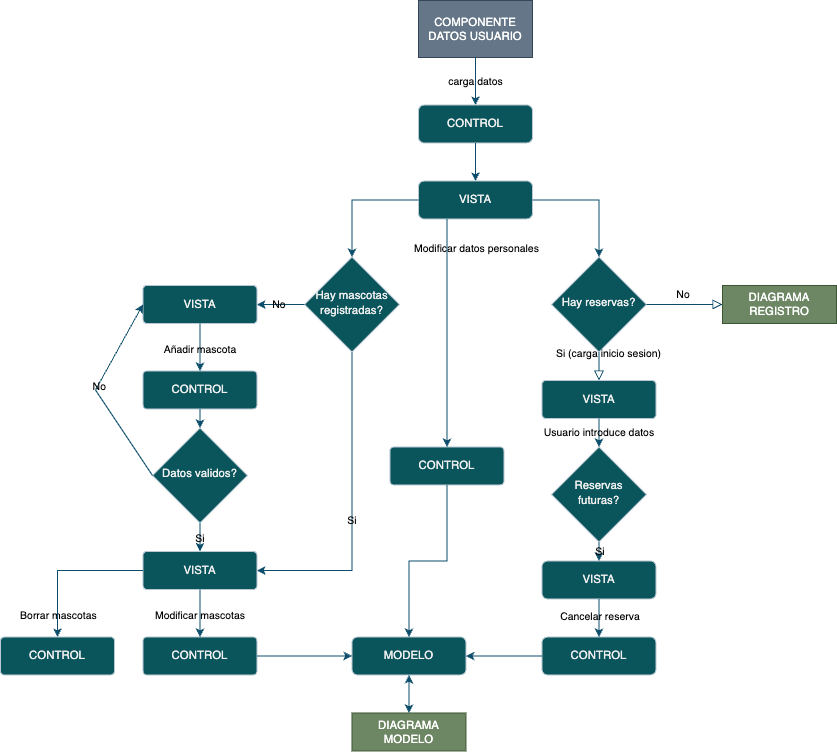

The diagram above was exported from draw.io. Its source (the exported page's mxGraphModel, read from the mxfile embedded in the PNG):
<mxGraphModel dx="1573" dy="1232" grid="1" gridSize="10" guides="1" tooltips="1" connect="1" arrows="1" fold="1" page="0" pageScale="1" pageWidth="827" pageHeight="1169" background="#ffffff" math="0" shadow="0">
  <root>
    <mxCell id="WIyWlLk6GJQsqaUBKTNV-0" />
    <mxCell id="WIyWlLk6GJQsqaUBKTNV-1" parent="WIyWlLk6GJQsqaUBKTNV-0" />
    <mxCell id="WIyWlLk6GJQsqaUBKTNV-3" value="CONTROL" style="rounded=1;whiteSpace=wrap;html=1;fontSize=12;glass=0;strokeWidth=1;shadow=0;labelBackgroundColor=none;fillColor=#09555B;strokeColor=#BAC8D3;fontColor=#EEEEEE;" parent="WIyWlLk6GJQsqaUBKTNV-1" vertex="1">
      <mxGeometry x="350" width="120" height="40" as="geometry" />
    </mxCell>
    <mxCell id="WIyWlLk6GJQsqaUBKTNV-6" value="Hay mascotas registradas?" style="rhombus;whiteSpace=wrap;html=1;shadow=0;fontFamily=Helvetica;fontSize=12;align=center;strokeWidth=1;spacing=6;spacingTop=-4;labelBackgroundColor=none;fillColor=#09555B;strokeColor=#BAC8D3;fontColor=#EEEEEE;" parent="WIyWlLk6GJQsqaUBKTNV-1" vertex="1">
      <mxGeometry x="230" y="160" width="100" height="100" as="geometry" />
    </mxCell>
    <mxCell id="WIyWlLk6GJQsqaUBKTNV-7" value="VISTA" style="rounded=1;whiteSpace=wrap;html=1;fontSize=12;glass=0;strokeWidth=1;shadow=0;arcSize=10;labelBackgroundColor=none;fillColor=#09555B;strokeColor=#BAC8D3;fontColor=#EEEEEE;" parent="WIyWlLk6GJQsqaUBKTNV-1" vertex="1">
      <mxGeometry x="480" y="290" width="120" height="40" as="geometry" />
    </mxCell>
    <mxCell id="hfXko-8BAVYHWhiHEeYJ-0" value="COMPONENTE DATOS USUARIO" style="rounded=0;whiteSpace=wrap;html=1;labelBackgroundColor=none;fillColor=#647687;strokeColor=#314354;fontColor=#ffffff;" vertex="1" parent="WIyWlLk6GJQsqaUBKTNV-1">
      <mxGeometry x="350" y="-110" width="120" height="60" as="geometry" />
    </mxCell>
    <mxCell id="hfXko-8BAVYHWhiHEeYJ-1" value="carga datos" style="endArrow=classic;html=1;rounded=0;exitX=0.5;exitY=1;exitDx=0;exitDy=0;entryX=0.5;entryY=0;entryDx=0;entryDy=0;labelBackgroundColor=none;strokeColor=#0B4D6A;fontColor=#000000;" edge="1" parent="WIyWlLk6GJQsqaUBKTNV-1" source="hfXko-8BAVYHWhiHEeYJ-0" target="WIyWlLk6GJQsqaUBKTNV-3">
      <mxGeometry x="0.0182" width="50" height="50" relative="1" as="geometry">
        <mxPoint x="580" y="220" as="sourcePoint" />
        <mxPoint x="630" y="170" as="targetPoint" />
        <mxPoint as="offset" />
      </mxGeometry>
    </mxCell>
    <mxCell id="hfXko-8BAVYHWhiHEeYJ-2" value="Hay reservas?" style="rhombus;whiteSpace=wrap;html=1;shadow=0;fontFamily=Helvetica;fontSize=12;align=center;strokeWidth=1;spacing=6;spacingTop=-4;labelBackgroundColor=none;fillColor=#09555B;strokeColor=#BAC8D3;fontColor=#EEEEEE;" vertex="1" parent="WIyWlLk6GJQsqaUBKTNV-1">
      <mxGeometry x="490" y="160" width="100" height="100" as="geometry" />
    </mxCell>
    <mxCell id="hfXko-8BAVYHWhiHEeYJ-3" value="Si (carga inicio sesion)&lt;div&gt;&lt;br&gt;&lt;/div&gt;&lt;div&gt;&lt;br&gt;&lt;/div&gt;" style="edgeStyle=orthogonalEdgeStyle;rounded=0;html=1;jettySize=auto;orthogonalLoop=1;fontSize=11;endArrow=block;endFill=0;endSize=8;strokeWidth=1;shadow=0;labelBackgroundColor=none;exitX=0.5;exitY=1;exitDx=0;exitDy=0;entryX=0.5;entryY=0;entryDx=0;entryDy=0;strokeColor=#0B4D6A;fontColor=#000000;" edge="1" parent="WIyWlLk6GJQsqaUBKTNV-1" source="hfXko-8BAVYHWhiHEeYJ-2" target="WIyWlLk6GJQsqaUBKTNV-7">
      <mxGeometry y="10" relative="1" as="geometry">
        <mxPoint as="offset" />
        <mxPoint x="620" y="350" as="sourcePoint" />
        <mxPoint x="600" y="480" as="targetPoint" />
        <Array as="points" />
      </mxGeometry>
    </mxCell>
    <mxCell id="hfXko-8BAVYHWhiHEeYJ-9" value="No&amp;nbsp;" style="edgeStyle=orthogonalEdgeStyle;rounded=0;html=1;jettySize=auto;orthogonalLoop=1;fontSize=11;endArrow=block;endFill=0;endSize=8;strokeWidth=1;shadow=0;labelBackgroundColor=none;exitX=1;exitY=0.5;exitDx=0;exitDy=0;strokeColor=#0B4D6A;fontColor=#000000;" edge="1" parent="WIyWlLk6GJQsqaUBKTNV-1" source="hfXko-8BAVYHWhiHEeYJ-2" target="hfXko-8BAVYHWhiHEeYJ-58">
      <mxGeometry y="10" relative="1" as="geometry">
        <mxPoint as="offset" />
        <mxPoint x="660" y="310" as="sourcePoint" />
        <mxPoint x="840" y="310" as="targetPoint" />
      </mxGeometry>
    </mxCell>
    <mxCell id="hfXko-8BAVYHWhiHEeYJ-25" value="MODELO" style="rounded=1;whiteSpace=wrap;html=1;fontSize=12;glass=0;strokeWidth=1;shadow=0;labelBackgroundColor=none;fillColor=#09555B;strokeColor=#BAC8D3;fontColor=#EEEEEE;" vertex="1" parent="WIyWlLk6GJQsqaUBKTNV-1">
      <mxGeometry x="280" y="560" width="120" height="40" as="geometry" />
    </mxCell>
    <mxCell id="hfXko-8BAVYHWhiHEeYJ-27" value="Reservas futuras?" style="rhombus;whiteSpace=wrap;html=1;shadow=0;fontFamily=Helvetica;fontSize=12;align=center;strokeWidth=1;spacing=6;spacingTop=-4;labelBackgroundColor=none;fillColor=#09555B;strokeColor=#BAC8D3;fontColor=#EEEEEE;" vertex="1" parent="WIyWlLk6GJQsqaUBKTNV-1">
      <mxGeometry x="490" y="360" width="100" height="100" as="geometry" />
    </mxCell>
    <mxCell id="hfXko-8BAVYHWhiHEeYJ-54" value="DIAGRAMA MODELO" style="rounded=0;whiteSpace=wrap;html=1;labelBackgroundColor=none;fillColor=#6d8764;strokeColor=#3A5431;fontColor=#ffffff;" vertex="1" parent="WIyWlLk6GJQsqaUBKTNV-1">
      <mxGeometry x="280" y="640" width="120" height="40" as="geometry" />
    </mxCell>
    <mxCell id="hfXko-8BAVYHWhiHEeYJ-58" value="DIAGRAMA REGISTRO" style="rounded=0;whiteSpace=wrap;html=1;labelBackgroundColor=none;fillColor=#6d8764;strokeColor=#3A5431;fontColor=#ffffff;" vertex="1" parent="WIyWlLk6GJQsqaUBKTNV-1">
      <mxGeometry x="670" y="190" width="120" height="40" as="geometry" />
    </mxCell>
    <mxCell id="hfXko-8BAVYHWhiHEeYJ-65" value="Usuario introduce datos" style="endArrow=classic;html=1;rounded=0;strokeColor=#0B4D6A;exitX=0.5;exitY=1;exitDx=0;exitDy=0;labelBackgroundColor=none;fontColor=#000000;" edge="1" parent="WIyWlLk6GJQsqaUBKTNV-1" source="WIyWlLk6GJQsqaUBKTNV-7" target="hfXko-8BAVYHWhiHEeYJ-27">
      <mxGeometry width="50" height="50" relative="1" as="geometry">
        <mxPoint x="490" y="490" as="sourcePoint" />
        <mxPoint x="540" y="410" as="targetPoint" />
        <mxPoint as="offset" />
      </mxGeometry>
    </mxCell>
    <mxCell id="hfXko-8BAVYHWhiHEeYJ-67" value="" style="endArrow=classic;startArrow=classic;html=1;rounded=0;strokeColor=#0B4D6A;entryX=0.5;entryY=0;entryDx=0;entryDy=0;exitX=0.5;exitY=1;exitDx=0;exitDy=0;" edge="1" parent="WIyWlLk6GJQsqaUBKTNV-1" source="hfXko-8BAVYHWhiHEeYJ-25" target="hfXko-8BAVYHWhiHEeYJ-54">
      <mxGeometry width="50" height="50" relative="1" as="geometry">
        <mxPoint x="-150" y="820" as="sourcePoint" />
        <mxPoint x="-100" y="770" as="targetPoint" />
      </mxGeometry>
    </mxCell>
    <mxCell id="hfXko-8BAVYHWhiHEeYJ-94" value="" style="endArrow=classic;html=1;rounded=0;strokeColor=#0B4D6A;exitX=0.5;exitY=1;exitDx=0;exitDy=0;" edge="1" parent="WIyWlLk6GJQsqaUBKTNV-1" source="hfXko-8BAVYHWhiHEeYJ-27" target="hfXko-8BAVYHWhiHEeYJ-109">
      <mxGeometry width="50" height="50" relative="1" as="geometry">
        <mxPoint x="550" y="660" as="sourcePoint" />
        <mxPoint x="550" y="690" as="targetPoint" />
      </mxGeometry>
    </mxCell>
    <mxCell id="hfXko-8BAVYHWhiHEeYJ-95" value="Si" style="edgeLabel;html=1;align=center;verticalAlign=middle;resizable=0;points=[];strokeColor=#BAC8D3;fontColor=#000000;fillColor=#09555B;labelBackgroundColor=none;" vertex="1" connectable="0" parent="hfXko-8BAVYHWhiHEeYJ-94">
      <mxGeometry x="-0.0381" relative="1" as="geometry">
        <mxPoint as="offset" />
      </mxGeometry>
    </mxCell>
    <mxCell id="hfXko-8BAVYHWhiHEeYJ-96" value="" style="edgeLabel;html=1;align=center;verticalAlign=middle;resizable=0;points=[];strokeColor=#BAC8D3;fontColor=#000000;fillColor=#09555B;labelBackgroundColor=none;" vertex="1" connectable="0" parent="hfXko-8BAVYHWhiHEeYJ-94">
      <mxGeometry x="-0.0381" relative="1" as="geometry">
        <mxPoint x="107" y="60" as="offset" />
      </mxGeometry>
    </mxCell>
    <mxCell id="hfXko-8BAVYHWhiHEeYJ-109" value="VISTA" style="rounded=1;whiteSpace=wrap;html=1;fontSize=12;glass=0;strokeWidth=1;shadow=0;labelBackgroundColor=none;fillColor=#09555B;strokeColor=#BAC8D3;fontColor=#EEEEEE;" vertex="1" parent="WIyWlLk6GJQsqaUBKTNV-1">
      <mxGeometry x="480" y="480" width="120" height="40" as="geometry" />
    </mxCell>
    <mxCell id="hfXko-8BAVYHWhiHEeYJ-113" value="VISTA" style="rounded=1;whiteSpace=wrap;html=1;fontSize=12;glass=0;strokeWidth=1;shadow=0;labelBackgroundColor=none;fillColor=#09555B;strokeColor=#BAC8D3;fontColor=#EEEEEE;" vertex="1" parent="WIyWlLk6GJQsqaUBKTNV-1">
      <mxGeometry x="350" y="80" width="120" height="40" as="geometry" />
    </mxCell>
    <mxCell id="hfXko-8BAVYHWhiHEeYJ-115" value="" style="endArrow=classic;html=1;rounded=0;exitX=0.5;exitY=1;exitDx=0;exitDy=0;labelBackgroundColor=none;strokeColor=#0B4D6A;fontColor=default;entryX=0.5;entryY=0;entryDx=0;entryDy=0;" edge="1" parent="WIyWlLk6GJQsqaUBKTNV-1" source="WIyWlLk6GJQsqaUBKTNV-3" target="hfXko-8BAVYHWhiHEeYJ-113">
      <mxGeometry width="50" height="50" relative="1" as="geometry">
        <mxPoint x="570" y="140" as="sourcePoint" />
        <mxPoint x="530" y="50" as="targetPoint" />
      </mxGeometry>
    </mxCell>
    <mxCell id="hfXko-8BAVYHWhiHEeYJ-125" value="" style="endArrow=classic;html=1;rounded=0;exitX=0.5;exitY=1;exitDx=0;exitDy=0;entryX=1;entryY=0.5;entryDx=0;entryDy=0;labelBackgroundColor=none;strokeColor=#0B4D6A;fontColor=default;" edge="1" parent="WIyWlLk6GJQsqaUBKTNV-1" source="WIyWlLk6GJQsqaUBKTNV-6" target="hfXko-8BAVYHWhiHEeYJ-134">
      <mxGeometry width="50" height="50" relative="1" as="geometry">
        <mxPoint x="-100" y="450" as="sourcePoint" />
        <mxPoint x="-140" y="360" as="targetPoint" />
        <Array as="points">
          <mxPoint x="280" y="490" />
        </Array>
      </mxGeometry>
    </mxCell>
    <mxCell id="hfXko-8BAVYHWhiHEeYJ-126" value="Si" style="edgeLabel;html=1;align=center;verticalAlign=middle;resizable=0;points=[];labelBackgroundColor=none;fontColor=#000000;" vertex="1" connectable="0" parent="hfXko-8BAVYHWhiHEeYJ-125">
      <mxGeometry x="0.0808" y="-1" relative="1" as="geometry">
        <mxPoint as="offset" />
      </mxGeometry>
    </mxCell>
    <mxCell id="hfXko-8BAVYHWhiHEeYJ-131" value="" style="endArrow=classic;html=1;rounded=0;exitX=0;exitY=0.5;exitDx=0;exitDy=0;labelBackgroundColor=none;strokeColor=#0B4D6A;fontColor=default;entryX=0.5;entryY=0;entryDx=0;entryDy=0;" edge="1" parent="WIyWlLk6GJQsqaUBKTNV-1" source="hfXko-8BAVYHWhiHEeYJ-113" target="WIyWlLk6GJQsqaUBKTNV-6">
      <mxGeometry width="50" height="50" relative="1" as="geometry">
        <mxPoint x="450" y="150" as="sourcePoint" />
        <mxPoint x="410" y="60" as="targetPoint" />
        <Array as="points">
          <mxPoint x="280" y="100" />
        </Array>
      </mxGeometry>
    </mxCell>
    <mxCell id="hfXko-8BAVYHWhiHEeYJ-133" value="VISTA" style="rounded=1;whiteSpace=wrap;html=1;fontSize=12;glass=0;strokeWidth=1;shadow=0;arcSize=10;labelBackgroundColor=none;fillColor=#09555B;strokeColor=#BAC8D3;fontColor=#EEEEEE;" vertex="1" parent="WIyWlLk6GJQsqaUBKTNV-1">
      <mxGeometry x="60" y="190" width="120" height="40" as="geometry" />
    </mxCell>
    <mxCell id="hfXko-8BAVYHWhiHEeYJ-134" value="VISTA" style="rounded=1;whiteSpace=wrap;html=1;fontSize=12;glass=0;strokeWidth=1;shadow=0;arcSize=10;labelBackgroundColor=none;fillColor=#09555B;strokeColor=#BAC8D3;fontColor=#EEEEEE;" vertex="1" parent="WIyWlLk6GJQsqaUBKTNV-1">
      <mxGeometry x="60" y="470" width="120" height="40" as="geometry" />
    </mxCell>
    <mxCell id="hfXko-8BAVYHWhiHEeYJ-137" value="" style="endArrow=classic;html=1;rounded=0;exitX=0;exitY=0.5;exitDx=0;exitDy=0;entryX=1;entryY=0.5;entryDx=0;entryDy=0;labelBackgroundColor=none;strokeColor=#0B4D6A;fontColor=default;" edge="1" parent="WIyWlLk6GJQsqaUBKTNV-1" source="WIyWlLk6GJQsqaUBKTNV-6" target="hfXko-8BAVYHWhiHEeYJ-133">
      <mxGeometry width="50" height="50" relative="1" as="geometry">
        <mxPoint x="230" y="230" as="sourcePoint" />
        <mxPoint x="190" y="140" as="targetPoint" />
      </mxGeometry>
    </mxCell>
    <mxCell id="hfXko-8BAVYHWhiHEeYJ-138" value="No" style="edgeLabel;html=1;align=center;verticalAlign=middle;resizable=0;points=[];labelBackgroundColor=none;fontColor=#000000;" vertex="1" connectable="0" parent="hfXko-8BAVYHWhiHEeYJ-137">
      <mxGeometry x="0.0808" y="-1" relative="1" as="geometry">
        <mxPoint as="offset" />
      </mxGeometry>
    </mxCell>
    <mxCell id="hfXko-8BAVYHWhiHEeYJ-139" value="CONTROL" style="rounded=1;whiteSpace=wrap;html=1;fontSize=12;glass=0;strokeWidth=1;shadow=0;arcSize=10;labelBackgroundColor=none;fillColor=#09555B;strokeColor=#BAC8D3;fontColor=#EEEEEE;" vertex="1" parent="WIyWlLk6GJQsqaUBKTNV-1">
      <mxGeometry x="60" y="280" width="120" height="40" as="geometry" />
    </mxCell>
    <mxCell id="hfXko-8BAVYHWhiHEeYJ-140" value="" style="endArrow=classic;html=1;rounded=0;exitX=0.5;exitY=1;exitDx=0;exitDy=0;entryX=0.5;entryY=0;entryDx=0;entryDy=0;labelBackgroundColor=none;strokeColor=#0B4D6A;fontColor=default;" edge="1" parent="WIyWlLk6GJQsqaUBKTNV-1" source="hfXko-8BAVYHWhiHEeYJ-133" target="hfXko-8BAVYHWhiHEeYJ-139">
      <mxGeometry width="50" height="50" relative="1" as="geometry">
        <mxPoint x="-90" y="460" as="sourcePoint" />
        <mxPoint x="-130" y="370" as="targetPoint" />
      </mxGeometry>
    </mxCell>
    <mxCell id="hfXko-8BAVYHWhiHEeYJ-141" value="Añadir mascota" style="edgeLabel;html=1;align=center;verticalAlign=middle;resizable=0;points=[];labelBackgroundColor=none;fontColor=#000000;" vertex="1" connectable="0" parent="hfXko-8BAVYHWhiHEeYJ-140">
      <mxGeometry x="0.0808" y="-1" relative="1" as="geometry">
        <mxPoint as="offset" />
      </mxGeometry>
    </mxCell>
    <mxCell id="hfXko-8BAVYHWhiHEeYJ-142" value="Datos validos?" style="rhombus;whiteSpace=wrap;html=1;shadow=0;fontFamily=Helvetica;fontSize=12;align=center;strokeWidth=1;spacing=6;spacingTop=-4;labelBackgroundColor=none;fillColor=#09555B;strokeColor=#BAC8D3;fontColor=#EEEEEE;" vertex="1" parent="WIyWlLk6GJQsqaUBKTNV-1">
      <mxGeometry x="70" y="340" width="100" height="100" as="geometry" />
    </mxCell>
    <mxCell id="hfXko-8BAVYHWhiHEeYJ-143" value="" style="endArrow=classic;html=1;rounded=0;exitX=0.5;exitY=1;exitDx=0;exitDy=0;labelBackgroundColor=none;strokeColor=#0B4D6A;fontColor=default;" edge="1" parent="WIyWlLk6GJQsqaUBKTNV-1" source="hfXko-8BAVYHWhiHEeYJ-139" target="hfXko-8BAVYHWhiHEeYJ-142">
      <mxGeometry width="50" height="50" relative="1" as="geometry">
        <mxPoint x="-90" y="460" as="sourcePoint" />
        <mxPoint x="-130" y="370" as="targetPoint" />
      </mxGeometry>
    </mxCell>
    <mxCell id="hfXko-8BAVYHWhiHEeYJ-145" value="" style="endArrow=classic;html=1;rounded=0;exitX=0.5;exitY=1;exitDx=0;exitDy=0;entryX=0.5;entryY=0;entryDx=0;entryDy=0;labelBackgroundColor=none;strokeColor=#0B4D6A;fontColor=default;" edge="1" parent="WIyWlLk6GJQsqaUBKTNV-1" source="hfXko-8BAVYHWhiHEeYJ-142" target="hfXko-8BAVYHWhiHEeYJ-134">
      <mxGeometry width="50" height="50" relative="1" as="geometry">
        <mxPoint x="-90" y="460" as="sourcePoint" />
        <mxPoint x="-130" y="370" as="targetPoint" />
      </mxGeometry>
    </mxCell>
    <mxCell id="hfXko-8BAVYHWhiHEeYJ-146" value="Si" style="edgeLabel;html=1;align=center;verticalAlign=middle;resizable=0;points=[];labelBackgroundColor=none;fontColor=#000000;" vertex="1" connectable="0" parent="hfXko-8BAVYHWhiHEeYJ-145">
      <mxGeometry x="0.0808" y="-1" relative="1" as="geometry">
        <mxPoint as="offset" />
      </mxGeometry>
    </mxCell>
    <mxCell id="hfXko-8BAVYHWhiHEeYJ-147" value="" style="endArrow=classic;html=1;rounded=0;exitX=0;exitY=0.5;exitDx=0;exitDy=0;entryX=0;entryY=0.5;entryDx=0;entryDy=0;labelBackgroundColor=none;strokeColor=#0B4D6A;fontColor=default;" edge="1" parent="WIyWlLk6GJQsqaUBKTNV-1" source="hfXko-8BAVYHWhiHEeYJ-142" target="hfXko-8BAVYHWhiHEeYJ-133">
      <mxGeometry width="50" height="50" relative="1" as="geometry">
        <mxPoint x="-80" y="470" as="sourcePoint" />
        <mxPoint x="-120" y="380" as="targetPoint" />
        <Array as="points">
          <mxPoint x="10" y="300" />
        </Array>
      </mxGeometry>
    </mxCell>
    <mxCell id="hfXko-8BAVYHWhiHEeYJ-148" value="No" style="edgeLabel;html=1;align=center;verticalAlign=middle;resizable=0;points=[];labelBackgroundColor=none;fontColor=#000000;" vertex="1" connectable="0" parent="hfXko-8BAVYHWhiHEeYJ-147">
      <mxGeometry x="0.0808" y="-1" relative="1" as="geometry">
        <mxPoint as="offset" />
      </mxGeometry>
    </mxCell>
    <mxCell id="hfXko-8BAVYHWhiHEeYJ-149" value="CONTROL" style="rounded=1;whiteSpace=wrap;html=1;fontSize=12;glass=0;strokeWidth=1;shadow=0;arcSize=10;labelBackgroundColor=none;fillColor=#09555B;strokeColor=#BAC8D3;fontColor=#EEEEEE;" vertex="1" parent="WIyWlLk6GJQsqaUBKTNV-1">
      <mxGeometry x="60" y="560" width="120" height="40" as="geometry" />
    </mxCell>
    <mxCell id="hfXko-8BAVYHWhiHEeYJ-150" value="" style="endArrow=classic;html=1;rounded=0;entryX=0.5;entryY=0;entryDx=0;entryDy=0;labelBackgroundColor=none;strokeColor=#0B4D6A;fontColor=default;exitX=0.5;exitY=1;exitDx=0;exitDy=0;" edge="1" parent="WIyWlLk6GJQsqaUBKTNV-1" source="hfXko-8BAVYHWhiHEeYJ-134" target="hfXko-8BAVYHWhiHEeYJ-149">
      <mxGeometry width="50" height="50" relative="1" as="geometry">
        <mxPoint x="-40" y="590" as="sourcePoint" />
        <mxPoint x="-80" y="500" as="targetPoint" />
      </mxGeometry>
    </mxCell>
    <mxCell id="hfXko-8BAVYHWhiHEeYJ-151" value="Modificar mascotas" style="edgeLabel;html=1;align=center;verticalAlign=middle;resizable=0;points=[];labelBackgroundColor=none;fontColor=#000000;" vertex="1" connectable="0" parent="hfXko-8BAVYHWhiHEeYJ-150">
      <mxGeometry x="0.0808" y="-1" relative="1" as="geometry">
        <mxPoint as="offset" />
      </mxGeometry>
    </mxCell>
    <mxCell id="hfXko-8BAVYHWhiHEeYJ-154" value="Borrar mascotas" style="edgeLabel;html=1;align=center;verticalAlign=middle;resizable=0;points=[];labelBackgroundColor=none;fontColor=#000000;" vertex="1" connectable="0" parent="hfXko-8BAVYHWhiHEeYJ-150">
      <mxGeometry x="0.0808" y="-1" relative="1" as="geometry">
        <mxPoint x="-149" as="offset" />
      </mxGeometry>
    </mxCell>
    <mxCell id="hfXko-8BAVYHWhiHEeYJ-162" value="Modificar datos personales" style="edgeLabel;html=1;align=center;verticalAlign=middle;resizable=0;points=[];labelBackgroundColor=none;fontColor=#000000;" vertex="1" connectable="0" parent="hfXko-8BAVYHWhiHEeYJ-150">
      <mxGeometry x="0.0808" y="-1" relative="1" as="geometry">
        <mxPoint x="291" y="-387" as="offset" />
      </mxGeometry>
    </mxCell>
    <mxCell id="hfXko-8BAVYHWhiHEeYJ-153" value="CONTROL" style="rounded=1;whiteSpace=wrap;html=1;fontSize=12;glass=0;strokeWidth=1;shadow=0;arcSize=10;labelBackgroundColor=none;fillColor=#09555B;strokeColor=#BAC8D3;fontColor=#EEEEEE;" vertex="1" parent="WIyWlLk6GJQsqaUBKTNV-1">
      <mxGeometry x="-90" y="560" width="120" height="40" as="geometry" />
    </mxCell>
    <mxCell id="hfXko-8BAVYHWhiHEeYJ-155" value="" style="endArrow=classic;html=1;rounded=0;exitX=0;exitY=0.5;exitDx=0;exitDy=0;entryX=0.5;entryY=0;entryDx=0;entryDy=0;labelBackgroundColor=none;strokeColor=#0B4D6A;fontColor=default;" edge="1" parent="WIyWlLk6GJQsqaUBKTNV-1" source="hfXko-8BAVYHWhiHEeYJ-134" target="hfXko-8BAVYHWhiHEeYJ-153">
      <mxGeometry width="50" height="50" relative="1" as="geometry">
        <mxPoint x="-90" y="460" as="sourcePoint" />
        <mxPoint x="-130" y="370" as="targetPoint" />
        <Array as="points">
          <mxPoint x="-30" y="490" />
        </Array>
      </mxGeometry>
    </mxCell>
    <mxCell id="hfXko-8BAVYHWhiHEeYJ-157" value="" style="endArrow=classic;html=1;rounded=0;exitX=1;exitY=0.5;exitDx=0;exitDy=0;labelBackgroundColor=none;strokeColor=#0B4D6A;fontColor=default;entryX=0.5;entryY=0;entryDx=0;entryDy=0;" edge="1" parent="WIyWlLk6GJQsqaUBKTNV-1" source="hfXko-8BAVYHWhiHEeYJ-113" target="hfXko-8BAVYHWhiHEeYJ-2">
      <mxGeometry width="50" height="50" relative="1" as="geometry">
        <mxPoint x="360" y="110" as="sourcePoint" />
        <mxPoint x="290" y="170" as="targetPoint" />
        <Array as="points">
          <mxPoint x="540" y="100" />
        </Array>
      </mxGeometry>
    </mxCell>
    <mxCell id="hfXko-8BAVYHWhiHEeYJ-158" value="CONTROL" style="rounded=1;whiteSpace=wrap;html=1;fontSize=12;glass=0;strokeWidth=1;shadow=0;arcSize=10;labelBackgroundColor=none;fillColor=#09555B;strokeColor=#BAC8D3;fontColor=#EEEEEE;" vertex="1" parent="WIyWlLk6GJQsqaUBKTNV-1">
      <mxGeometry x="320" y="360" width="120" height="40" as="geometry" />
    </mxCell>
    <mxCell id="hfXko-8BAVYHWhiHEeYJ-159" value="" style="endArrow=classic;html=1;rounded=0;entryX=0.5;entryY=0;entryDx=0;entryDy=0;labelBackgroundColor=none;strokeColor=#0B4D6A;fontColor=default;exitX=0.25;exitY=1;exitDx=0;exitDy=0;" edge="1" parent="WIyWlLk6GJQsqaUBKTNV-1" source="hfXko-8BAVYHWhiHEeYJ-113" target="hfXko-8BAVYHWhiHEeYJ-158">
      <mxGeometry width="50" height="50" relative="1" as="geometry">
        <mxPoint x="390" y="490" as="sourcePoint" />
        <mxPoint x="390" y="540" as="targetPoint" />
      </mxGeometry>
    </mxCell>
    <mxCell id="hfXko-8BAVYHWhiHEeYJ-163" value="CONTROL" style="rounded=1;whiteSpace=wrap;html=1;fontSize=12;glass=0;strokeWidth=1;shadow=0;labelBackgroundColor=none;fillColor=#09555B;strokeColor=#BAC8D3;fontColor=#EEEEEE;" vertex="1" parent="WIyWlLk6GJQsqaUBKTNV-1">
      <mxGeometry x="480" y="560" width="120" height="40" as="geometry" />
    </mxCell>
    <mxCell id="hfXko-8BAVYHWhiHEeYJ-165" value="" style="endArrow=classic;html=1;rounded=0;strokeColor=#0B4D6A;exitX=0.5;exitY=1;exitDx=0;exitDy=0;entryX=0.5;entryY=0;entryDx=0;entryDy=0;" edge="1" parent="WIyWlLk6GJQsqaUBKTNV-1" source="hfXko-8BAVYHWhiHEeYJ-109" target="hfXko-8BAVYHWhiHEeYJ-163">
      <mxGeometry width="50" height="50" relative="1" as="geometry">
        <mxPoint x="530" y="580" as="sourcePoint" />
        <mxPoint x="530" y="620" as="targetPoint" />
      </mxGeometry>
    </mxCell>
    <mxCell id="hfXko-8BAVYHWhiHEeYJ-166" value="Cancelar reserva" style="edgeLabel;html=1;align=center;verticalAlign=middle;resizable=0;points=[];strokeColor=#BAC8D3;fontColor=#000000;fillColor=#09555B;labelBackgroundColor=none;" vertex="1" connectable="0" parent="hfXko-8BAVYHWhiHEeYJ-165">
      <mxGeometry x="-0.0381" relative="1" as="geometry">
        <mxPoint as="offset" />
      </mxGeometry>
    </mxCell>
    <mxCell id="hfXko-8BAVYHWhiHEeYJ-167" value="" style="edgeLabel;html=1;align=center;verticalAlign=middle;resizable=0;points=[];strokeColor=#BAC8D3;fontColor=#000000;fillColor=#09555B;labelBackgroundColor=none;" vertex="1" connectable="0" parent="hfXko-8BAVYHWhiHEeYJ-165">
      <mxGeometry x="-0.0381" relative="1" as="geometry">
        <mxPoint x="107" y="60" as="offset" />
      </mxGeometry>
    </mxCell>
    <mxCell id="hfXko-8BAVYHWhiHEeYJ-169" value="" style="endArrow=classic;html=1;rounded=0;strokeColor=#0B4D6A;exitX=0.5;exitY=1;exitDx=0;exitDy=0;entryX=0.5;entryY=0;entryDx=0;entryDy=0;" edge="1" parent="WIyWlLk6GJQsqaUBKTNV-1" source="hfXko-8BAVYHWhiHEeYJ-158" target="hfXko-8BAVYHWhiHEeYJ-25">
      <mxGeometry width="50" height="50" relative="1" as="geometry">
        <mxPoint x="390" y="500" as="sourcePoint" />
        <mxPoint x="440" y="450" as="targetPoint" />
        <Array as="points">
          <mxPoint x="380" y="480" />
          <mxPoint x="340" y="480" />
        </Array>
      </mxGeometry>
    </mxCell>
    <mxCell id="hfXko-8BAVYHWhiHEeYJ-170" value="" style="endArrow=classic;html=1;rounded=0;strokeColor=#0B4D6A;exitX=1;exitY=0.5;exitDx=0;exitDy=0;entryX=0;entryY=0.5;entryDx=0;entryDy=0;" edge="1" parent="WIyWlLk6GJQsqaUBKTNV-1" source="hfXko-8BAVYHWhiHEeYJ-149" target="hfXko-8BAVYHWhiHEeYJ-25">
      <mxGeometry width="50" height="50" relative="1" as="geometry">
        <mxPoint x="390" y="500" as="sourcePoint" />
        <mxPoint x="440" y="450" as="targetPoint" />
      </mxGeometry>
    </mxCell>
    <mxCell id="hfXko-8BAVYHWhiHEeYJ-171" value="" style="endArrow=classic;html=1;rounded=0;strokeColor=#0B4D6A;exitX=0;exitY=0.5;exitDx=0;exitDy=0;entryX=1;entryY=0.5;entryDx=0;entryDy=0;" edge="1" parent="WIyWlLk6GJQsqaUBKTNV-1" source="hfXko-8BAVYHWhiHEeYJ-163" target="hfXko-8BAVYHWhiHEeYJ-25">
      <mxGeometry width="50" height="50" relative="1" as="geometry">
        <mxPoint x="390" y="500" as="sourcePoint" />
        <mxPoint x="440" y="450" as="targetPoint" />
      </mxGeometry>
    </mxCell>
  </root>
</mxGraphModel>